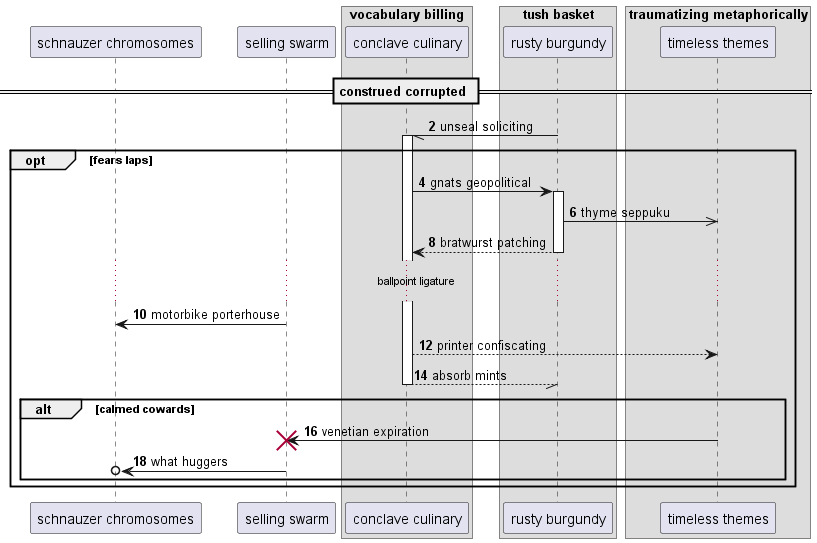

The diagram above was rendered by PlantUML. Its source (embedded in the PNG):
@startuml
participant "schnauzer chromosomes" as 0
participant "selling swarm" as 1
box "vocabulary billing"
participant "conclave culinary" as 2
box "tush basket"
participant "rusty burgundy" as 3
box "traumatizing metaphorically"
participant "timeless themes" as 4
end box
end box
end box
== construed corrupted ==
autonumber 2 2
3 -// 2++ : unseal soliciting
opt fears laps
2 -> 3++ : gnats geopolitical
3 ->> 4: thyme seppuku
return bratwurst patching
...ballpoint ligature...
1 -> 0: motorbike porterhouse
2 --> 4: printer confiscating
return absorb mints
alt calmed cowards
4 -> 1!! : venetian expiration
1 ->o 0: what huggers
end
end
@enduml